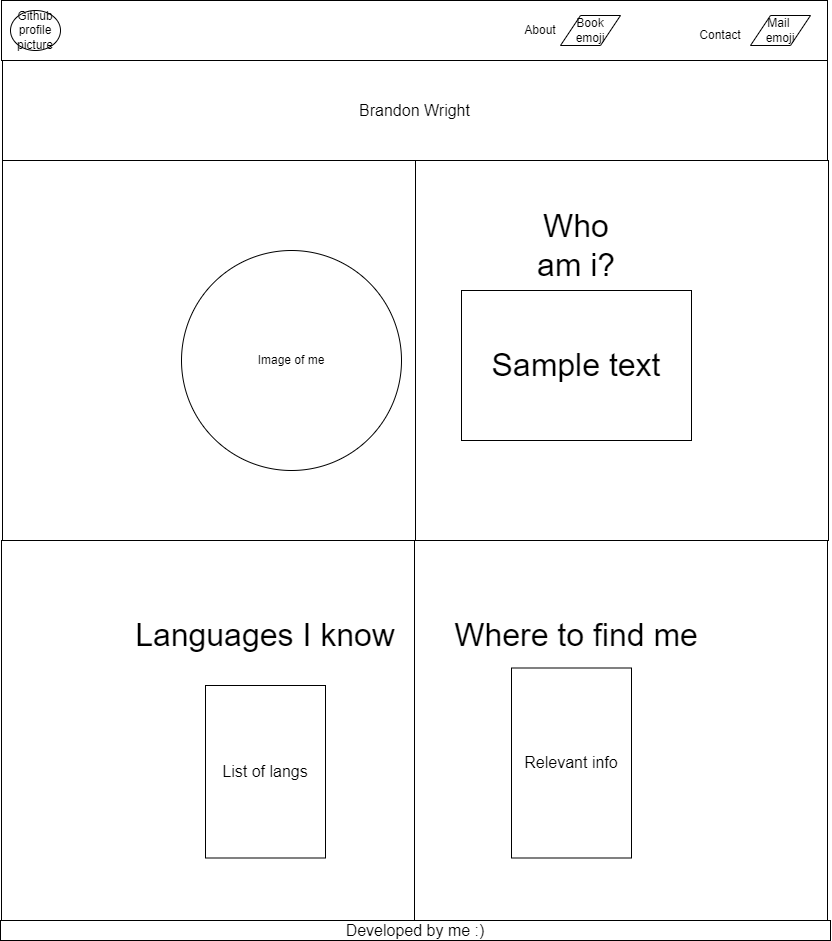

The diagram above was exported from draw.io. Its source (the exported page's mxGraphModel, read from the mxfile embedded in the PNG):
<mxGraphModel dx="1625" dy="899" grid="1" gridSize="10" guides="1" tooltips="1" connect="1" arrows="1" fold="1" page="1" pageScale="1" pageWidth="827" pageHeight="1169" math="0" shadow="0">
  <root>
    <mxCell id="0" />
    <mxCell id="1" parent="0" />
    <mxCell id="ovDhDbA1k7qlofAtOoSb-1" value="" style="rounded=0;whiteSpace=wrap;html=1;" vertex="1" parent="1">
      <mxGeometry x="1" width="826" height="60" as="geometry" />
    </mxCell>
    <mxCell id="ovDhDbA1k7qlofAtOoSb-2" value="Github profile picture" style="ellipse;whiteSpace=wrap;html=1;" vertex="1" parent="1">
      <mxGeometry x="10" y="10" width="50" height="40" as="geometry" />
    </mxCell>
    <mxCell id="ovDhDbA1k7qlofAtOoSb-3" value="About" style="text;html=1;strokeColor=none;fillColor=none;align=center;verticalAlign=middle;whiteSpace=wrap;rounded=0;" vertex="1" parent="1">
      <mxGeometry x="510" y="15" width="60" height="30" as="geometry" />
    </mxCell>
    <mxCell id="ovDhDbA1k7qlofAtOoSb-4" value="Contact" style="text;html=1;strokeColor=none;fillColor=none;align=center;verticalAlign=middle;whiteSpace=wrap;rounded=0;" vertex="1" parent="1">
      <mxGeometry x="690" y="20" width="60" height="30" as="geometry" />
    </mxCell>
    <mxCell id="ovDhDbA1k7qlofAtOoSb-5" value="Book emoji" style="shape=parallelogram;perimeter=parallelogramPerimeter;whiteSpace=wrap;html=1;fixedSize=1;" vertex="1" parent="1">
      <mxGeometry x="560" y="15" width="60" height="30" as="geometry" />
    </mxCell>
    <mxCell id="ovDhDbA1k7qlofAtOoSb-6" value="Mail &lt;br&gt;emoji" style="shape=parallelogram;perimeter=parallelogramPerimeter;whiteSpace=wrap;html=1;fixedSize=1;" vertex="1" parent="1">
      <mxGeometry x="750" y="15" width="60" height="30" as="geometry" />
    </mxCell>
    <mxCell id="ovDhDbA1k7qlofAtOoSb-7" value="" style="rounded=0;whiteSpace=wrap;html=1;" vertex="1" parent="1">
      <mxGeometry x="2" y="160" width="413" height="380" as="geometry" />
    </mxCell>
    <mxCell id="ovDhDbA1k7qlofAtOoSb-8" value="" style="rounded=0;whiteSpace=wrap;html=1;" vertex="1" parent="1">
      <mxGeometry x="415" y="160" width="413" height="380" as="geometry" />
    </mxCell>
    <mxCell id="ovDhDbA1k7qlofAtOoSb-10" value="Image of me" style="ellipse;whiteSpace=wrap;html=1;aspect=fixed;" vertex="1" parent="1">
      <mxGeometry x="181" y="250" width="220" height="220" as="geometry" />
    </mxCell>
    <mxCell id="ovDhDbA1k7qlofAtOoSb-12" value="&lt;font style=&quot;font-size: 32px;&quot;&gt;Who am i?&lt;/font&gt;" style="text;html=1;strokeColor=none;fillColor=none;align=center;verticalAlign=middle;whiteSpace=wrap;rounded=0;" vertex="1" parent="1">
      <mxGeometry x="516.25" y="230" width="119.5" height="30" as="geometry" />
    </mxCell>
    <mxCell id="ovDhDbA1k7qlofAtOoSb-13" value="Sample text" style="rounded=0;whiteSpace=wrap;html=1;fontSize=32;" vertex="1" parent="1">
      <mxGeometry x="461" y="290" width="230" height="150" as="geometry" />
    </mxCell>
    <mxCell id="ovDhDbA1k7qlofAtOoSb-14" value="" style="rounded=0;whiteSpace=wrap;html=1;" vertex="1" parent="1">
      <mxGeometry x="1" y="540" width="413" height="380" as="geometry" />
    </mxCell>
    <mxCell id="ovDhDbA1k7qlofAtOoSb-15" value="" style="rounded=0;whiteSpace=wrap;html=1;" vertex="1" parent="1">
      <mxGeometry x="414" y="540" width="413" height="380" as="geometry" />
    </mxCell>
    <mxCell id="ovDhDbA1k7qlofAtOoSb-19" value="Languages I know" style="text;html=1;strokeColor=none;fillColor=none;align=center;verticalAlign=middle;whiteSpace=wrap;rounded=0;fontSize=32;" vertex="1" parent="1">
      <mxGeometry x="115" y="620" width="300" height="30" as="geometry" />
    </mxCell>
    <mxCell id="ovDhDbA1k7qlofAtOoSb-22" value="List of langs" style="rounded=0;whiteSpace=wrap;html=1;fontSize=16;" vertex="1" parent="1">
      <mxGeometry x="205" y="685" width="120" height="172.5" as="geometry" />
    </mxCell>
    <mxCell id="ovDhDbA1k7qlofAtOoSb-23" value="Where to find me" style="text;html=1;strokeColor=none;fillColor=none;align=center;verticalAlign=middle;whiteSpace=wrap;rounded=0;fontSize=32;" vertex="1" parent="1">
      <mxGeometry x="426" y="620" width="300" height="30" as="geometry" />
    </mxCell>
    <mxCell id="ovDhDbA1k7qlofAtOoSb-24" value="Relevant info" style="rounded=0;whiteSpace=wrap;html=1;fontSize=16;" vertex="1" parent="1">
      <mxGeometry x="511" y="667.5" width="120" height="190" as="geometry" />
    </mxCell>
    <mxCell id="ovDhDbA1k7qlofAtOoSb-25" value="Brandon Wright" style="rounded=0;whiteSpace=wrap;html=1;fontSize=16;" vertex="1" parent="1">
      <mxGeometry x="2" y="60" width="825" height="100" as="geometry" />
    </mxCell>
    <mxCell id="ovDhDbA1k7qlofAtOoSb-26" value="Developed by me :)" style="rounded=0;whiteSpace=wrap;html=1;fontSize=16;" vertex="1" parent="1">
      <mxGeometry y="920" width="830" height="20" as="geometry" />
    </mxCell>
  </root>
</mxGraphModel>